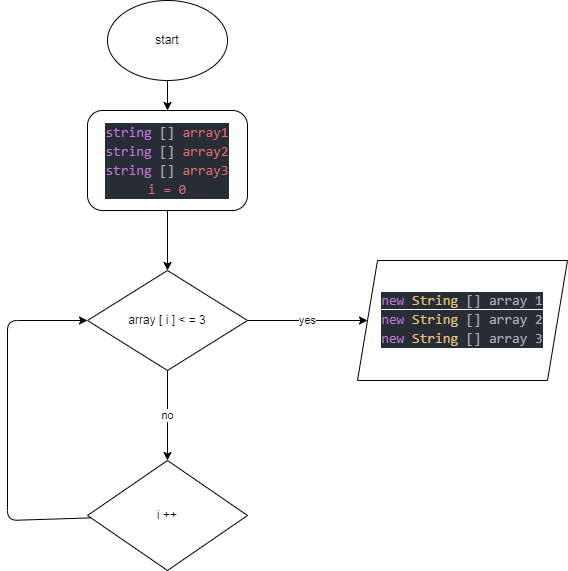

The diagram above was exported from draw.io. Its source (the exported page's mxGraphModel, read from the mxfile embedded in the PNG):
<mxGraphModel dx="637" dy="340" grid="1" gridSize="10" guides="1" tooltips="1" connect="1" arrows="1" fold="1" page="1" pageScale="1" pageWidth="827" pageHeight="1169" math="0" shadow="0">
  <root>
    <mxCell id="0" />
    <mxCell id="1" parent="0" />
    <mxCell id="5" style="edgeStyle=none;html=1;entryX=0.5;entryY=0;entryDx=0;entryDy=0;" edge="1" parent="1" source="2" target="4">
      <mxGeometry relative="1" as="geometry" />
    </mxCell>
    <mxCell id="2" value="start" style="ellipse;whiteSpace=wrap;html=1;" vertex="1" parent="1">
      <mxGeometry x="220" y="30" width="120" height="80" as="geometry" />
    </mxCell>
    <mxCell id="11" style="edgeStyle=none;html=1;" edge="1" parent="1" source="4" target="7">
      <mxGeometry relative="1" as="geometry" />
    </mxCell>
    <mxCell id="4" value="&lt;div style=&quot;color: rgb(171 , 178 , 191) ; background-color: rgb(40 , 44 , 52) ; font-family: &amp;#34;consolas&amp;#34; , &amp;#34;courier new&amp;#34; , monospace ; font-size: 14px ; line-height: 19px&quot;&gt;&lt;span style=&quot;color: #c678dd&quot;&gt;string&lt;/span&gt; [] &lt;span style=&quot;color: #e06c75&quot;&gt;array1&lt;/span&gt;&lt;/div&gt;&lt;div style=&quot;color: rgb(171 , 178 , 191) ; background-color: rgb(40 , 44 , 52) ; font-family: &amp;#34;consolas&amp;#34; , &amp;#34;courier new&amp;#34; , monospace ; font-size: 14px ; line-height: 19px&quot;&gt;&lt;div style=&quot;line-height: 19px&quot;&gt;&lt;span style=&quot;color: #c678dd&quot;&gt;string&lt;/span&gt; [] &lt;span style=&quot;color: #e06c75&quot;&gt;array2&lt;/span&gt;&lt;/div&gt;&lt;div style=&quot;line-height: 19px&quot;&gt;&lt;div style=&quot;line-height: 19px&quot;&gt;&lt;span style=&quot;color: #c678dd&quot;&gt;string&lt;/span&gt; [] &lt;span style=&quot;color: #e06c75&quot;&gt;array3&lt;/span&gt;&lt;/div&gt;&lt;div style=&quot;line-height: 19px&quot;&gt;&lt;span style=&quot;color: #e06c75&quot;&gt;i = 0&lt;/span&gt;&lt;/div&gt;&lt;/div&gt;&lt;/div&gt;" style="rounded=1;whiteSpace=wrap;html=1;" vertex="1" parent="1">
      <mxGeometry x="200" y="140" width="160" height="100" as="geometry" />
    </mxCell>
    <mxCell id="10" value="no" style="edgeStyle=none;html=1;" edge="1" parent="1" source="7" target="9">
      <mxGeometry relative="1" as="geometry" />
    </mxCell>
    <mxCell id="13" value="yes" style="edgeStyle=none;html=1;" edge="1" parent="1" source="7" target="8">
      <mxGeometry relative="1" as="geometry" />
    </mxCell>
    <mxCell id="7" value="array [ i ] &amp;lt; = 3" style="rhombus;whiteSpace=wrap;html=1;" vertex="1" parent="1">
      <mxGeometry x="200" y="300" width="160" height="100" as="geometry" />
    </mxCell>
    <mxCell id="8" value="&lt;span style=&quot;background-color: rgb(40 , 44 , 52) ; font-family: &amp;#34;consolas&amp;#34; , &amp;#34;courier new&amp;#34; , monospace ; font-size: 14px ; color: rgb(198 , 120 , 221)&quot;&gt;new&lt;/span&gt;&lt;span style=&quot;background-color: rgb(40 , 44 , 52) ; color: rgb(171 , 178 , 191) ; font-family: &amp;#34;consolas&amp;#34; , &amp;#34;courier new&amp;#34; , monospace ; font-size: 14px&quot;&gt; &lt;/span&gt;&lt;span style=&quot;background-color: rgb(40 , 44 , 52) ; font-family: &amp;#34;consolas&amp;#34; , &amp;#34;courier new&amp;#34; , monospace ; font-size: 14px ; color: rgb(229 , 192 , 123)&quot;&gt;String&amp;nbsp;&lt;/span&gt;&lt;span style=&quot;background-color: rgb(40 , 44 , 52) ; color: rgb(171 , 178 , 191) ; font-family: &amp;#34;consolas&amp;#34; , &amp;#34;courier new&amp;#34; , monospace ; font-size: 14px&quot;&gt;[] array 1&lt;/span&gt;&lt;br&gt;&lt;div style=&quot;color: rgb(171 , 178 , 191) ; background-color: rgb(40 , 44 , 52) ; font-family: &amp;#34;consolas&amp;#34; , &amp;#34;courier new&amp;#34; , monospace ; font-weight: normal ; font-size: 14px ; line-height: 19px&quot;&gt;&lt;div&gt;&lt;span style=&quot;color: rgb(198 , 120 , 221)&quot;&gt;new&lt;/span&gt;&amp;nbsp;&lt;span style=&quot;color: rgb(229 , 192 , 123)&quot;&gt;String&amp;nbsp;&lt;/span&gt;[] array 2&lt;span style=&quot;color: #abb2bf&quot;&gt;&lt;br&gt;&lt;/span&gt;&lt;/div&gt;&lt;div&gt;&lt;div style=&quot;font-family: &amp;#34;consolas&amp;#34; , &amp;#34;courier new&amp;#34; , monospace ; line-height: 19px&quot;&gt;&lt;span style=&quot;font-family: &amp;#34;consolas&amp;#34; , &amp;#34;courier new&amp;#34; , monospace ; color: rgb(198 , 120 , 221)&quot;&gt;new&lt;/span&gt;&lt;span style=&quot;font-family: &amp;#34;consolas&amp;#34; , &amp;#34;courier new&amp;#34; , monospace&quot;&gt;&amp;nbsp;&lt;/span&gt;&lt;span style=&quot;font-family: &amp;#34;consolas&amp;#34; , &amp;#34;courier new&amp;#34; , monospace ; color: rgb(229 , 192 , 123)&quot;&gt;String&amp;nbsp;&lt;/span&gt;&lt;span style=&quot;font-family: &amp;#34;consolas&amp;#34; , &amp;#34;courier new&amp;#34; , monospace&quot;&gt;[] array 3&lt;/span&gt;&lt;br&gt;&lt;/div&gt;&lt;/div&gt;&lt;/div&gt;" style="shape=parallelogram;perimeter=parallelogramPerimeter;whiteSpace=wrap;html=1;fixedSize=1;" vertex="1" parent="1">
      <mxGeometry x="470" y="290" width="210" height="120" as="geometry" />
    </mxCell>
    <mxCell id="12" style="edgeStyle=none;html=1;entryX=0;entryY=0.5;entryDx=0;entryDy=0;" edge="1" parent="1" source="9" target="7">
      <mxGeometry relative="1" as="geometry">
        <Array as="points">
          <mxPoint x="120" y="550" />
          <mxPoint x="120" y="350" />
        </Array>
      </mxGeometry>
    </mxCell>
    <mxCell id="9" value="i ++" style="rhombus;whiteSpace=wrap;html=1;" vertex="1" parent="1">
      <mxGeometry x="200" y="490" width="160" height="110" as="geometry" />
    </mxCell>
  </root>
</mxGraphModel>